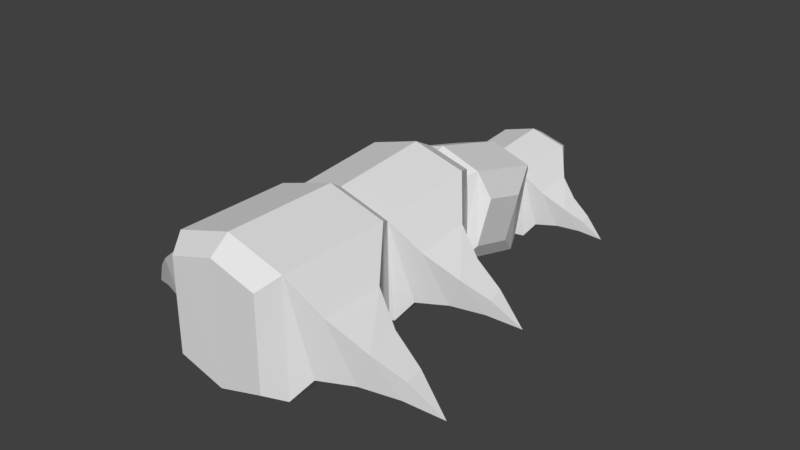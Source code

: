 # Source: xaphanspine.blend  (saved by Blender 2.79.0; exported with 4.5.12 LTS)
import bpy
from mathutils import Matrix  # noqa: F401  (used for matrix-valued properties, if any)

bpy.ops.wm.read_factory_settings(use_empty=True)
scene = bpy.context.scene
scene.name = 'Scene'

# ---- collections
col_collection_1 = bpy.data.collections.new('Collection 1'); scene.collection.children.link(col_collection_1)

# ---- materials (node trees are filled in below, after node groups)
mat_xaphanspine = bpy.data.materials.new('xaphanspine')
mat_xaphanspine.alpha_threshold = 0.0
mat_xaphanspine.use_transparent_shadow = False
mat_xaphanspine.roughness = 0.5
mat_xaphanspine.line_color = (0.0, 0.0, 0.0, 1.0)

# ---- material node trees

# ---- world
world_world = bpy.data.worlds.new('World'); scene.world = world_world
world_world.color = (0.05088, 0.05088, 0.05088)
world_world.use_sun_shadow = False
world_world.sun_shadow_jitter_overblur = 0.0
world_world.cycles.sampling_method = 'MANUAL'

# ---- meshes
me_base = bpy.data.meshes.new('Base')
me_base.from_pydata([(-0.07893, -0.04146, -0.03359), (-0.07893, 0.02667, -0.0456), (-0.09321, 0.03842, 0.02106), (-0.09321, -0.0297, 0.03307), (-0.0629, 0.06326, -0.07352), (-0.0629, -0.06062, -0.05167), (-0.0629, 0.08511, 0.05037), (-0.0629, -0.03878, 0.07221), (-0.1149, -0.0268, -0.03419), (-0.1083, 0.01314, -0.03856), (-0.1301, -0.02024, 0.003017), (-0.1235, 0.0197, -0.001352), (-0.1506, -0.01243, -0.04348), (-0.1469, 0.009125, -0.04607), (-0.1574, -0.008801, -0.02288), (-0.1538, 0.01276, -0.02547), (-0.1852, 0.00217, -0.06083), (0.07511, -0.04125, -0.03244), (0.07511, 0.02687, -0.04445), (0.08197, 0.03882, 0.02334), (0.08197, -0.0293, 0.03535), (0.0629, 0.06326, -0.07352), (0.0629, -0.06062, -0.05167), (0.0629, 0.08511, 0.05037), (0.0629, -0.03878, 0.07221), (6.51e-18, 0.08839, 0.06895), (1.136e-17, -0.0355, 0.09079), (7.061e-18, 0.05999, -0.0921), (1.191e-17, -0.0639, -0.07026), (1.224e-17, -0.0593, 0.07838), (-0.05032, -0.06192, 0.06352), (-0.05032, -0.07939, -0.03559), (1.268e-17, -0.08201, -0.05046), (0.05032, -0.06192, 0.06352), (0.05032, -0.07939, -0.03559), (-0.05032, 0.09023, -0.0655), (-0.05032, 0.1077, 0.03361), (6.036e-18, 0.0876, -0.08036), (5.595e-18, 0.1103, 0.04847), (0.05032, 0.09023, -0.0655), (0.05032, 0.1077, 0.03361)], [], [(9, 13, 15, 11), (25, 6, 7, 26), (7, 3, 0, 5), (4, 1, 2, 6), (27, 37, 39, 21), (5, 0, 1, 4), (24, 33, 34, 22), (6, 2, 3, 7), (4, 27, 28, 5), (0, 8, 9, 1), (1, 9, 11, 2), (3, 10, 8, 0), (2, 11, 10, 3), (13, 16, 15), (8, 12, 13, 9), (11, 15, 14, 10), (10, 14, 12, 8), (12, 16, 13), (15, 16, 14), (14, 16, 12), (25, 26, 24, 23), (24, 22, 17, 20), (21, 23, 19, 18), (23, 40, 38, 25), (22, 21, 18, 17), (5, 31, 30, 7), (23, 24, 20, 19), (21, 22, 28, 27), (18, 19, 20, 17), (30, 31, 32, 29), (33, 29, 32, 34), (28, 32, 31, 5), (22, 34, 32, 28), (7, 30, 29, 26), (26, 29, 33, 24), (38, 37, 35, 36), (38, 40, 39, 37), (6, 36, 35, 4), (21, 39, 40, 23), (25, 38, 36, 6), (4, 35, 37, 27)])
_uv = me_base.uv_layers.new(name='UVMap')
_uv.uv.foreach_set('vector', [0.7843, 0.8907, 0.7969, 0.892, 0.7984, 0.8852, 0.788, 0.8782, 0.6107, 0.7885, 0.6321, 0.7896, 0.631, 0.7489, 0.6107, 0.7506, 0.6101, 0.9161, 0.6215, 0.9046, 0.6186, 0.8826, 0.6115, 0.8758, 0.7595, 0.8987, 0.7739, 0.8928, 0.7767, 0.8708, 0.7608, 0.8584, 0.584, 0.8183, 0.584, 0.8091, 0.5672, 0.8073, 0.5635, 0.8168, 0.6053, 0.8576, 0.6138, 0.8523, 0.6134, 0.8299, 0.6045, 0.8168, 0.5621, 0.9145, 0.5701, 0.9107, 0.5712, 0.8785, 0.5634, 0.8742, 0.6321, 0.7896, 0.6472, 0.776, 0.6466, 0.7536, 0.631, 0.7489, 0.6045, 0.8168, 0.584, 0.8183, 0.584, 0.8563, 0.6053, 0.8576, 0.6138, 0.8523, 0.6255, 0.8474, 0.6232, 0.8344, 0.6134, 0.8299, 0.7739, 0.8928, 0.7843, 0.8907, 0.788, 0.8782, 0.7767, 0.8708, 0.6215, 0.9046, 0.6347, 0.8965, 0.631, 0.884, 0.6186, 0.8826, 0.6472, 0.776, 0.6599, 0.7709, 0.6617, 0.7579, 0.6466, 0.7536, 0.7969, 0.892, 0.8097, 0.8959, 0.7984, 0.8852, 0.6255, 0.8474, 0.6372, 0.8422, 0.636, 0.8352, 0.6232, 0.8344, 0.6599, 0.7709, 0.6726, 0.7698, 0.6735, 0.7627, 0.6617, 0.7579, 0.6347, 0.8965, 0.6452, 0.8895, 0.6436, 0.8826, 0.631, 0.884, 0.6372, 0.8422, 0.6494, 0.8365, 0.636, 0.8352, 0.6726, 0.7698, 0.6882, 0.7682, 0.6735, 0.7627, 0.6452, 0.8895, 0.6562, 0.8787, 0.6436, 0.8826, 0.6107, 0.7885, 0.6107, 0.7506, 0.5904, 0.7489, 0.5894, 0.7896, 0.5621, 0.9145, 0.5634, 0.8742, 0.5568, 0.8811, 0.5545, 0.9031, 0.7092, 0.8971, 0.7105, 0.8568, 0.6957, 0.8674, 0.6957, 0.8896, 0.5894, 0.7896, 0.593, 0.7997, 0.6107, 0.7981, 0.6107, 0.7885, 0.5627, 0.8576, 0.5635, 0.8168, 0.555, 0.8299, 0.5545, 0.8524, 0.6115, 0.8758, 0.6034, 0.8796, 0.6024, 0.9118, 0.6101, 0.9161, 0.5894, 0.7896, 0.5904, 0.7489, 0.5775, 0.7537, 0.5769, 0.776, 0.5635, 0.8168, 0.5627, 0.8576, 0.584, 0.8563, 0.584, 0.8183, 0.5545, 0.7755, 0.5769, 0.776, 0.5775, 0.7537, 0.5551, 0.7531, 0.6024, 0.9118, 0.6034, 0.8796, 0.5875, 0.8742, 0.5861, 0.9161, 0.5701, 0.9107, 0.5861, 0.9161, 0.5875, 0.8742, 0.5712, 0.8785, 0.584, 0.8563, 0.584, 0.8649, 0.6017, 0.8666, 0.6053, 0.8576, 0.5627, 0.8576, 0.5663, 0.8666, 0.584, 0.8649, 0.584, 0.8563, 0.631, 0.7489, 0.6274, 0.7405, 0.6107, 0.7424, 0.6107, 0.7506, 0.6107, 0.7506, 0.6107, 0.7424, 0.5941, 0.7405, 0.5904, 0.7489, 0.7357, 0.8568, 0.7343, 0.8987, 0.7506, 0.8944, 0.7516, 0.8621, 0.7357, 0.8568, 0.7194, 0.8611, 0.7184, 0.8933, 0.7343, 0.8987, 0.7608, 0.8584, 0.7516, 0.8621, 0.7506, 0.8944, 0.7595, 0.8987, 0.7092, 0.8971, 0.7184, 0.8933, 0.7194, 0.8611, 0.7105, 0.8568, 0.6107, 0.7885, 0.6107, 0.7981, 0.6285, 0.7997, 0.6321, 0.7896, 0.6045, 0.8168, 0.6009, 0.8073, 0.584, 0.8091, 0.584, 0.8183])
me_base.materials.append(mat_xaphanspine)
me_base.use_remesh_preserve_volume = False
me_base.use_remesh_preserve_attributes = False
me_base.use_mirror_vertex_groups = False
me_base.update()
me_basefront02 = bpy.data.meshes.new('BaseFront02')
me_basefront02.from_pydata([(0.09307, -0.1523, -0.03706), (0.09307, -0.07103, -0.04417), (0.1099, -0.06408, 0.03534), (0.1099, -0.1453, 0.04245), (0.07416, -0.02517, -0.0732), (0.07416, -0.1729, -0.06028), (0.07416, -0.01225, 0.07456), (0.07416, -0.16, 0.08749), (0.1355, -0.135, -0.03626), (0.1278, -0.08764, -0.03729), (0.1534, -0.1311, 0.008118), (0.1456, -0.08376, 0.00709), (0.1775, -0.1172, -0.04569), (0.1733, -0.09159, -0.04652), (0.1856, -0.115, -0.02113), (0.1814, -0.08944, -0.02195), (0.2183, -0.09824, -0.06457), (-0.09307, -0.1523, -0.03706), (-0.09307, -0.07103, -0.04417), (-0.1099, -0.06408, 0.03534), (-0.1099, -0.1453, 0.04245), (-0.07416, -0.02517, -0.0732), (-0.07416, -0.1729, -0.06028), (-0.07416, -0.01225, 0.07456), (-0.07416, -0.16, 0.08749), (3.147e-18, -0.01031, 0.09673), (2.764e-19, -0.1581, 0.1097), (2.984e-18, -0.02711, -0.09537), (1.135e-19, -0.1749, -0.08244), (-0.1355, -0.135, -0.03626), (-0.1278, -0.08764, -0.03729), (-0.1534, -0.1311, 0.008118), (-0.1456, -0.08376, 0.00709), (-0.1775, -0.1172, -0.04569), (-0.1733, -0.09159, -0.04652), (-0.1856, -0.115, -0.02113), (-0.1814, -0.08944, -0.02195), (-0.2183, -0.09824, -0.06457), (-2.255e-19, -0.1848, 0.09263), (0.05933, -0.1863, 0.0749), (0.05933, -0.1966, -0.04331), (-3.558e-19, -0.1982, -0.06104), (-0.05933, -0.1863, 0.0749), (-0.05933, -0.1966, -0.04331), (0.05933, 0.005671, -0.06101), (0.05933, 0.01601, 0.0572), (3.574e-18, 0.00412, -0.07874), (3.705e-18, 0.01756, 0.07493), (-0.05933, 0.005671, -0.06101), (-0.05933, 0.01601, 0.0572)], [], [(9, 11, 15, 13), (25, 26, 7, 6), (7, 5, 0, 3), (4, 6, 2, 1), (27, 21, 48, 46), (5, 4, 1, 0), (24, 22, 43, 42), (6, 7, 3, 2), (4, 5, 28, 27), (0, 1, 9, 8), (1, 2, 11, 9), (3, 0, 8, 10), (2, 3, 10, 11), (13, 15, 16), (8, 9, 13, 12), (11, 10, 14, 15), (10, 8, 12, 14), (12, 13, 16), (15, 14, 16), (14, 12, 16), (30, 34, 36, 32), (25, 23, 24, 26), (24, 20, 17, 22), (21, 18, 19, 23), (23, 25, 47, 49), (22, 17, 18, 21), (5, 7, 39, 40), (23, 19, 20, 24), (21, 27, 28, 22), (17, 29, 30, 18), (18, 30, 32, 19), (20, 31, 29, 17), (19, 32, 31, 20), (34, 37, 36), (29, 33, 34, 30), (32, 36, 35, 31), (31, 35, 33, 29), (33, 37, 34), (36, 37, 35), (35, 37, 33), (39, 38, 41, 40), (42, 43, 41, 38), (28, 5, 40, 41), (22, 28, 41, 43), (7, 26, 38, 39), (26, 24, 42, 38), (47, 45, 44, 46), (47, 46, 48, 49), (6, 4, 44, 45), (21, 23, 49, 48), (25, 6, 45, 47), (4, 27, 46, 44)])
_uv = me_basefront02.uv_layers.new(name='UVMap')
_uv.uv.foreach_set('vector', [0.8208, 0.8412, 0.8244, 0.8287, 0.8349, 0.8357, 0.8333, 0.8426, 0.632, 0.7217, 0.632, 0.6839, 0.6523, 0.6821, 0.6533, 0.7228, 0.8086, 0.7156, 0.8098, 0.6753, 0.817, 0.6821, 0.8199, 0.7041, 0.7959, 0.8492, 0.7972, 0.8089, 0.8131, 0.8213, 0.8103, 0.8433, 0.761, 0.7515, 0.7406, 0.75, 0.7442, 0.7405, 0.761, 0.7423, 0.7823, 0.7908, 0.7815, 0.75, 0.7903, 0.7631, 0.7908, 0.7855, 0.7605, 0.714, 0.7618, 0.6738, 0.7696, 0.678, 0.7686, 0.7103, 0.6533, 0.7228, 0.6523, 0.6821, 0.6679, 0.6868, 0.6684, 0.7092, 0.7815, 0.75, 0.7823, 0.7908, 0.761, 0.7895, 0.761, 0.7515, 0.7908, 0.7855, 0.7903, 0.7631, 0.8001, 0.7676, 0.8024, 0.7806, 0.8103, 0.8433, 0.8131, 0.8213, 0.8244, 0.8287, 0.8208, 0.8412, 0.8199, 0.7041, 0.817, 0.6821, 0.8294, 0.6834, 0.8331, 0.6959, 0.6684, 0.7092, 0.6679, 0.6868, 0.683, 0.6911, 0.6811, 0.7042, 0.8333, 0.8426, 0.8349, 0.8357, 0.8461, 0.8464, 0.8024, 0.7806, 0.8001, 0.7676, 0.8129, 0.7684, 0.8141, 0.7754, 0.6811, 0.7042, 0.683, 0.6911, 0.6948, 0.6959, 0.6938, 0.703, 0.8331, 0.6959, 0.8294, 0.6834, 0.842, 0.682, 0.8436, 0.6889, 0.8141, 0.7754, 0.8129, 0.7684, 0.8263, 0.7697, 0.6938, 0.703, 0.6948, 0.6959, 0.7094, 0.7014, 0.8436, 0.6889, 0.842, 0.682, 0.8546, 0.678, 0.7213, 0.838, 0.7087, 0.8386, 0.7076, 0.8316, 0.7185, 0.8253, 0.632, 0.7217, 0.6106, 0.7228, 0.6117, 0.6821, 0.632, 0.6839, 0.7605, 0.714, 0.7499, 0.7019, 0.7542, 0.6801, 0.7618, 0.6738, 0.7456, 0.8476, 0.7316, 0.8408, 0.7303, 0.8186, 0.7469, 0.8073, 0.6106, 0.7228, 0.632, 0.7217, 0.632, 0.7313, 0.6142, 0.7329, 0.7397, 0.7908, 0.7312, 0.7855, 0.7317, 0.7631, 0.7406, 0.75, 0.8098, 0.6753, 0.8086, 0.7156, 0.8008, 0.7113, 0.8018, 0.679, 0.6106, 0.7228, 0.5955, 0.7092, 0.5961, 0.6868, 0.6117, 0.6821, 0.7406, 0.75, 0.761, 0.7515, 0.761, 0.7895, 0.7397, 0.7908, 0.7312, 0.7855, 0.7196, 0.7806, 0.7219, 0.7676, 0.7317, 0.7631, 0.7316, 0.8408, 0.7213, 0.838, 0.7185, 0.8253, 0.7303, 0.8186, 0.7499, 0.7019, 0.7372, 0.6929, 0.7418, 0.6807, 0.7542, 0.6801, 0.5955, 0.7092, 0.5828, 0.7042, 0.581, 0.6911, 0.5961, 0.6868, 0.7087, 0.8386, 0.6957, 0.8416, 0.7076, 0.8316, 0.7196, 0.7806, 0.7079, 0.7754, 0.7091, 0.7684, 0.7219, 0.7676, 0.5828, 0.7042, 0.5701, 0.703, 0.5692, 0.6959, 0.581, 0.6911, 0.7372, 0.6929, 0.7272, 0.6852, 0.7293, 0.6785, 0.7418, 0.6807, 0.7079, 0.7754, 0.6957, 0.7697, 0.7091, 0.7684, 0.5701, 0.703, 0.5545, 0.7014, 0.5692, 0.6959, 0.7272, 0.6852, 0.7169, 0.6737, 0.7293, 0.6785, 0.8008, 0.7113, 0.7845, 0.7156, 0.7858, 0.6737, 0.8018, 0.679, 0.7686, 0.7103, 0.7696, 0.678, 0.7858, 0.6737, 0.7845, 0.7156, 0.761, 0.7895, 0.7823, 0.7908, 0.7787, 0.7998, 0.761, 0.798, 0.7397, 0.7908, 0.761, 0.7895, 0.761, 0.798, 0.7433, 0.7998, 0.6523, 0.6821, 0.632, 0.6839, 0.632, 0.6757, 0.6486, 0.6737, 0.632, 0.6839, 0.6117, 0.6821, 0.6153, 0.6737, 0.632, 0.6757, 0.7721, 0.8073, 0.788, 0.8127, 0.787, 0.8449, 0.7707, 0.8492, 0.7721, 0.8073, 0.7707, 0.8492, 0.7548, 0.8439, 0.7558, 0.8116, 0.7972, 0.8089, 0.7959, 0.8492, 0.787, 0.8449, 0.788, 0.8127, 0.7456, 0.8476, 0.7469, 0.8073, 0.7558, 0.8116, 0.7548, 0.8439, 0.632, 0.7217, 0.6533, 0.7228, 0.6497, 0.7329, 0.632, 0.7313, 0.7815, 0.75, 0.761, 0.7515, 0.761, 0.7423, 0.7778, 0.7405])
me_basefront02.materials.append(mat_xaphanspine)
me_basefront02.use_remesh_preserve_volume = False
me_basefront02.use_remesh_preserve_attributes = False
me_basefront02.use_mirror_vertex_groups = False
me_basefront02.update()
me_baseback01 = bpy.data.meshes.new('BaseBack01')
me_baseback01.from_pydata([(-0.06515, 0.01244, -0.0356), (-0.06515, 0.06932, -0.04057), (-0.07693, 0.07419, 0.01508), (-0.07693, 0.01731, 0.02006), (-0.05192, 0.1014, -0.0609), (-0.05192, -0.002012, -0.05185), (-0.05192, 0.1105, 0.04254), (-0.05192, 0.007038, 0.05159), (-0.09485, 0.02454, -0.03504), (-0.08943, 0.0577, -0.03576), (-0.1074, 0.02726, -0.003972), (-0.1019, 0.06041, -0.004691), (-0.1243, 0.03702, -0.04164), (-0.1213, 0.05493, -0.04222), (-0.1299, 0.03853, -0.02444), (-0.1269, 0.05644, -0.02502), (-0.1528, 0.05028, -0.05486), (0.06515, 0.01244, -0.0356), (0.06515, 0.06932, -0.04057), (0.07693, 0.07419, 0.01508), (0.07693, 0.01731, 0.02006), (0.05192, 0.1014, -0.0609), (0.05192, -0.002012, -0.05185), (0.05192, 0.1105, 0.04254), (0.05192, 0.007038, 0.05159), (2.173e-17, 0.1118, 0.05805), (2.374e-17, 0.008395, 0.0671), (2.184e-17, 0.1001, -0.07641), (2.385e-17, -0.003369, -0.06736), (0.09485, 0.02454, -0.03504), (0.08943, 0.0577, -0.03576), (0.1074, 0.02726, -0.003972), (0.1019, 0.06041, -0.004691), (0.1243, 0.03702, -0.04164), (0.1213, 0.05493, -0.04222), (0.1299, 0.03853, -0.02444), (0.1269, 0.05644, -0.02502), (0.1528, 0.05028, -0.05486), (2.409e-17, -0.01028, 0.05519), (-0.04153, -0.01137, 0.04278), (-0.04153, -0.0186, -0.03997), (2.418e-17, -0.01969, -0.05238), (0.04153, -0.01137, 0.04278), (0.04153, -0.0186, -0.03997), (-0.04153, 0.123, -0.05236), (-0.04153, 0.1303, 0.03039), (2.143e-17, 0.1219, -0.06477), (2.134e-17, 0.1313, 0.0428), (0.04153, 0.123, -0.05236), (0.04153, 0.1303, 0.03039)], [], [(9, 13, 15, 11), (25, 6, 7, 26), (7, 3, 0, 5), (4, 1, 2, 6), (27, 46, 48, 21), (5, 0, 1, 4), (24, 42, 43, 22), (6, 2, 3, 7), (4, 27, 28, 5), (0, 8, 9, 1), (1, 9, 11, 2), (3, 10, 8, 0), (2, 11, 10, 3), (13, 16, 15), (8, 12, 13, 9), (11, 15, 14, 10), (10, 14, 12, 8), (12, 16, 13), (15, 16, 14), (14, 16, 12), (30, 32, 36, 34), (25, 26, 24, 23), (24, 22, 17, 20), (21, 23, 19, 18), (23, 49, 47, 25), (22, 21, 18, 17), (5, 40, 39, 7), (23, 24, 20, 19), (21, 22, 28, 27), (17, 18, 30, 29), (18, 19, 32, 30), (20, 17, 29, 31), (19, 20, 31, 32), (34, 36, 37), (29, 30, 34, 33), (32, 31, 35, 36), (31, 29, 33, 35), (33, 34, 37), (36, 35, 37), (35, 33, 37), (39, 40, 41, 38), (42, 38, 41, 43), (28, 41, 40, 5), (22, 43, 41, 28), (7, 39, 38, 26), (26, 38, 42, 24), (47, 46, 44, 45), (47, 49, 48, 46), (6, 45, 44, 4), (21, 48, 49, 23), (25, 47, 45, 6), (4, 44, 46, 27)])
_uv = me_baseback01.uv_layers.new(name='UVMap')
_uv.uv.foreach_set('vector', [0.8208, 0.8412, 0.8333, 0.8426, 0.8349, 0.8357, 0.8244, 0.8287, 0.632, 0.7217, 0.6533, 0.7228, 0.6523, 0.6821, 0.632, 0.6839, 0.8086, 0.7156, 0.8199, 0.7041, 0.817, 0.6821, 0.8098, 0.6753, 0.7959, 0.8492, 0.8103, 0.8433, 0.8131, 0.8213, 0.7972, 0.8089, 0.761, 0.7515, 0.761, 0.7423, 0.7442, 0.7405, 0.7406, 0.75, 0.7823, 0.7908, 0.7908, 0.7855, 0.7903, 0.7631, 0.7815, 0.75, 0.7605, 0.714, 0.7686, 0.7103, 0.7696, 0.678, 0.7618, 0.6738, 0.6533, 0.7228, 0.6684, 0.7092, 0.6679, 0.6868, 0.6523, 0.6821, 0.7815, 0.75, 0.761, 0.7515, 0.761, 0.7895, 0.7823, 0.7908, 0.7908, 0.7855, 0.8024, 0.7806, 0.8001, 0.7676, 0.7903, 0.7631, 0.8103, 0.8433, 0.8208, 0.8412, 0.8244, 0.8287, 0.8131, 0.8213, 0.8199, 0.7041, 0.8331, 0.6959, 0.8294, 0.6834, 0.817, 0.6821, 0.6684, 0.7092, 0.6811, 0.7042, 0.683, 0.6911, 0.6679, 0.6868, 0.8333, 0.8426, 0.8461, 0.8464, 0.8349, 0.8357, 0.8024, 0.7806, 0.8141, 0.7754, 0.8129, 0.7684, 0.8001, 0.7676, 0.6811, 0.7042, 0.6938, 0.703, 0.6948, 0.6959, 0.683, 0.6911, 0.8331, 0.6959, 0.8436, 0.6889, 0.842, 0.682, 0.8294, 0.6834, 0.8141, 0.7754, 0.8263, 0.7697, 0.8129, 0.7684, 0.6938, 0.703, 0.7094, 0.7014, 0.6948, 0.6959, 0.8436, 0.6889, 0.8546, 0.678, 0.842, 0.682, 0.7213, 0.838, 0.7185, 0.8253, 0.7076, 0.8316, 0.7087, 0.8386, 0.632, 0.7217, 0.632, 0.6839, 0.6117, 0.6821, 0.6106, 0.7228, 0.7605, 0.714, 0.7618, 0.6738, 0.7542, 0.6801, 0.7499, 0.7019, 0.7456, 0.8476, 0.7469, 0.8073, 0.7303, 0.8186, 0.7316, 0.8408, 0.6106, 0.7228, 0.6142, 0.7329, 0.632, 0.7313, 0.632, 0.7217, 0.7397, 0.7908, 0.7406, 0.75, 0.7317, 0.7631, 0.7312, 0.7855, 0.8098, 0.6753, 0.8018, 0.679, 0.8008, 0.7113, 0.8086, 0.7156, 0.6106, 0.7228, 0.6117, 0.6821, 0.5961, 0.6868, 0.5955, 0.7092, 0.7406, 0.75, 0.7397, 0.7908, 0.761, 0.7895, 0.761, 0.7515, 0.7312, 0.7855, 0.7317, 0.7631, 0.7219, 0.7676, 0.7196, 0.7806, 0.7316, 0.8408, 0.7303, 0.8186, 0.7185, 0.8253, 0.7213, 0.838, 0.7499, 0.7019, 0.7542, 0.6801, 0.7418, 0.6807, 0.7372, 0.6929, 0.5955, 0.7092, 0.5961, 0.6868, 0.581, 0.6911, 0.5828, 0.7042, 0.7087, 0.8386, 0.7076, 0.8316, 0.6957, 0.8416, 0.7196, 0.7806, 0.7219, 0.7676, 0.7091, 0.7684, 0.7079, 0.7754, 0.5828, 0.7042, 0.581, 0.6911, 0.5692, 0.6959, 0.5701, 0.703, 0.7372, 0.6929, 0.7418, 0.6807, 0.7293, 0.6785, 0.7272, 0.6852, 0.7079, 0.7754, 0.7091, 0.7684, 0.6957, 0.7697, 0.5701, 0.703, 0.5692, 0.6959, 0.5545, 0.7014, 0.7272, 0.6852, 0.7293, 0.6785, 0.7169, 0.6737, 0.8008, 0.7113, 0.8018, 0.679, 0.7858, 0.6737, 0.7845, 0.7156, 0.7686, 0.7103, 0.7845, 0.7156, 0.7858, 0.6737, 0.7696, 0.678, 0.761, 0.7895, 0.761, 0.798, 0.7787, 0.7998, 0.7823, 0.7908, 0.7397, 0.7908, 0.7433, 0.7998, 0.761, 0.798, 0.761, 0.7895, 0.6523, 0.6821, 0.6486, 0.6737, 0.632, 0.6757, 0.632, 0.6839, 0.632, 0.6839, 0.632, 0.6757, 0.6153, 0.6737, 0.6117, 0.6821, 0.7721, 0.8073, 0.7707, 0.8492, 0.787, 0.8449, 0.788, 0.8127, 0.7721, 0.8073, 0.7558, 0.8116, 0.7548, 0.8439, 0.7707, 0.8492, 0.7972, 0.8089, 0.788, 0.8127, 0.787, 0.8449, 0.7959, 0.8492, 0.7456, 0.8476, 0.7548, 0.8439, 0.7558, 0.8116, 0.7469, 0.8073, 0.632, 0.7217, 0.632, 0.7313, 0.6497, 0.7329, 0.6533, 0.7228, 0.7815, 0.75, 0.7778, 0.7405, 0.761, 0.7423, 0.761, 0.7515])
me_baseback01.materials.append(mat_xaphanspine)
me_baseback01.use_remesh_preserve_volume = False
me_baseback01.use_remesh_preserve_attributes = False
me_baseback01.use_mirror_vertex_groups = False
me_baseback01.update()
me_pommel = bpy.data.meshes.new('Pommel')
me_pommel.from_pydata([], [], [])
me_pommel.use_remesh_preserve_volume = False
me_pommel.use_remesh_preserve_attributes = False
me_pommel.use_mirror_vertex_groups = False
me_pommel.update()
me_basefront03 = bpy.data.meshes.new('BaseFront03')
me_basefront03.from_pydata([(0.1163, -0.1806, -0.09591), (0.1163, -0.08018, -0.07821), (0.1374, -0.0975, 0.02004), (0.1374, -0.1979, 0.002335), (0.09271, -0.01542, -0.09843), (0.09271, -0.198, -0.1306), (0.09271, -0.04761, 0.08417), (0.09271, -0.2302, 0.05197), (0.1694, -0.16, -0.08936), (0.1597, -0.1025, -0.07528), (0.1917, -0.1697, -0.03452), (0.182, -0.1121, -0.02044), (0.2219, -0.1354, -0.09498), (0.2166, -0.1042, -0.0877), (0.232, -0.1408, -0.06462), (0.2267, -0.1096, -0.05734), (0.2729, -0.1064, -0.1116), (-0.1163, -0.1806, -0.09591), (-0.1163, -0.08018, -0.07821), (-0.1374, -0.0975, 0.02004), (-0.1374, -0.1979, 0.002335), (-0.09271, -0.01542, -0.09843), (-0.09271, -0.198, -0.1306), (-0.09271, -0.04761, 0.08417), (-0.09271, -0.2302, 0.05197), (-7.228e-18, -0.05244, 0.1116), (-7.906e-20, -0.235, 0.07936), (-8.041e-18, -0.01059, -0.1258), (-8.922e-19, -0.1932, -0.158), (-0.1694, -0.16, -0.08936), (-0.1597, -0.1025, -0.07528), (-0.1917, -0.1697, -0.03452), (-0.182, -0.1121, -0.02044), (-0.2219, -0.1354, -0.09498), (-0.2166, -0.1042, -0.0877), (-0.232, -0.1408, -0.06462), (-0.2267, -0.1096, -0.05734), (-0.2729, -0.1064, -0.1116), (1.049e-18, -0.2617, 0.05018), (0.07416, -0.2579, 0.02826), (0.07416, -0.2321, -0.1178), (3.986e-19, -0.2283, -0.1397), (-0.07416, -0.2579, 0.02826), (-0.07416, -0.2321, -0.1178), (0.07416, 0.01788, -0.07373), (0.07416, -0.007874, 0.07235), (-9.39e-18, 0.02175, -0.09564), (-8.739e-18, -0.01174, 0.09426), (-0.07416, 0.01788, -0.07373), (-0.07416, -0.007874, 0.07235)], [], [(9, 11, 15, 13), (25, 26, 7, 6), (7, 5, 0, 3), (4, 6, 2, 1), (27, 21, 48, 46), (5, 4, 1, 0), (24, 22, 43, 42), (6, 7, 3, 2), (4, 5, 28, 27), (0, 1, 9, 8), (1, 2, 11, 9), (3, 0, 8, 10), (2, 3, 10, 11), (13, 15, 16), (8, 9, 13, 12), (11, 10, 14, 15), (10, 8, 12, 14), (12, 13, 16), (15, 14, 16), (14, 12, 16), (30, 34, 36, 32), (25, 23, 24, 26), (24, 20, 17, 22), (21, 18, 19, 23), (23, 25, 47, 49), (22, 17, 18, 21), (5, 7, 39, 40), (23, 19, 20, 24), (21, 27, 28, 22), (17, 29, 30, 18), (18, 30, 32, 19), (20, 31, 29, 17), (19, 32, 31, 20), (34, 37, 36), (29, 33, 34, 30), (32, 36, 35, 31), (31, 35, 33, 29), (33, 37, 34), (36, 37, 35), (35, 37, 33), (39, 38, 41, 40), (42, 43, 41, 38), (28, 5, 40, 41), (22, 28, 41, 43), (7, 26, 38, 39), (26, 24, 42, 38), (47, 45, 44, 46), (47, 46, 48, 49), (6, 4, 44, 45), (21, 23, 49, 48), (25, 6, 45, 47), (4, 27, 46, 44)])
_uv = me_basefront03.uv_layers.new(name='UVMap')
_uv.uv.foreach_set('vector', [0.8208, 0.8412, 0.8244, 0.8287, 0.8349, 0.8357, 0.8333, 0.8426, 0.632, 0.7217, 0.632, 0.6839, 0.6523, 0.6821, 0.6533, 0.7228, 0.8086, 0.7156, 0.8098, 0.6753, 0.817, 0.6821, 0.8199, 0.7041, 0.7959, 0.8492, 0.7972, 0.8089, 0.8131, 0.8213, 0.8103, 0.8433, 0.761, 0.7515, 0.7406, 0.75, 0.7442, 0.7405, 0.761, 0.7423, 0.7823, 0.7908, 0.7815, 0.75, 0.7903, 0.7631, 0.7908, 0.7855, 0.7605, 0.714, 0.7618, 0.6738, 0.7696, 0.678, 0.7686, 0.7103, 0.6533, 0.7228, 0.6523, 0.6821, 0.6679, 0.6868, 0.6684, 0.7092, 0.7815, 0.75, 0.7823, 0.7908, 0.761, 0.7895, 0.761, 0.7515, 0.7908, 0.7855, 0.7903, 0.7631, 0.8001, 0.7676, 0.8024, 0.7806, 0.8103, 0.8433, 0.8131, 0.8213, 0.8244, 0.8287, 0.8208, 0.8412, 0.8199, 0.7041, 0.817, 0.6821, 0.8294, 0.6834, 0.8331, 0.6959, 0.6684, 0.7092, 0.6679, 0.6868, 0.683, 0.6911, 0.6811, 0.7042, 0.8333, 0.8426, 0.8349, 0.8357, 0.8461, 0.8464, 0.8024, 0.7806, 0.8001, 0.7676, 0.8129, 0.7684, 0.8141, 0.7754, 0.6811, 0.7042, 0.683, 0.6911, 0.6948, 0.6959, 0.6938, 0.703, 0.8331, 0.6959, 0.8294, 0.6834, 0.842, 0.682, 0.8436, 0.6889, 0.8141, 0.7754, 0.8129, 0.7684, 0.8263, 0.7697, 0.6938, 0.703, 0.6948, 0.6959, 0.7094, 0.7014, 0.8436, 0.6889, 0.842, 0.682, 0.8546, 0.678, 0.7213, 0.838, 0.7087, 0.8386, 0.7076, 0.8316, 0.7185, 0.8253, 0.632, 0.7217, 0.6106, 0.7228, 0.6117, 0.6821, 0.632, 0.6839, 0.7605, 0.714, 0.7499, 0.7019, 0.7542, 0.6801, 0.7618, 0.6738, 0.7456, 0.8476, 0.7316, 0.8408, 0.7303, 0.8186, 0.7469, 0.8073, 0.6106, 0.7228, 0.632, 0.7217, 0.632, 0.7313, 0.6142, 0.7329, 0.7397, 0.7908, 0.7312, 0.7855, 0.7317, 0.7631, 0.7406, 0.75, 0.8098, 0.6753, 0.8086, 0.7156, 0.8008, 0.7113, 0.8018, 0.679, 0.6106, 0.7228, 0.5955, 0.7092, 0.5961, 0.6868, 0.6117, 0.6821, 0.7406, 0.75, 0.761, 0.7515, 0.761, 0.7895, 0.7397, 0.7908, 0.7312, 0.7855, 0.7196, 0.7806, 0.7219, 0.7676, 0.7317, 0.7631, 0.7316, 0.8408, 0.7213, 0.838, 0.7185, 0.8253, 0.7303, 0.8186, 0.7499, 0.7019, 0.7372, 0.6929, 0.7418, 0.6807, 0.7542, 0.6801, 0.5955, 0.7092, 0.5828, 0.7042, 0.581, 0.6911, 0.5961, 0.6868, 0.7087, 0.8386, 0.6957, 0.8416, 0.7076, 0.8316, 0.7196, 0.7806, 0.7079, 0.7754, 0.7091, 0.7684, 0.7219, 0.7676, 0.5828, 0.7042, 0.5701, 0.703, 0.5692, 0.6959, 0.581, 0.6911, 0.7372, 0.6929, 0.7272, 0.6852, 0.7293, 0.6785, 0.7418, 0.6807, 0.7079, 0.7754, 0.6957, 0.7697, 0.7091, 0.7684, 0.5701, 0.703, 0.5545, 0.7014, 0.5692, 0.6959, 0.7272, 0.6852, 0.7169, 0.6737, 0.7293, 0.6785, 0.8008, 0.7113, 0.7845, 0.7156, 0.7858, 0.6737, 0.8018, 0.679, 0.7686, 0.7103, 0.7696, 0.678, 0.7858, 0.6737, 0.7845, 0.7156, 0.761, 0.7895, 0.7823, 0.7908, 0.7787, 0.7998, 0.761, 0.798, 0.7397, 0.7908, 0.761, 0.7895, 0.761, 0.798, 0.7433, 0.7998, 0.6523, 0.6821, 0.632, 0.6839, 0.632, 0.6757, 0.6486, 0.6737, 0.632, 0.6839, 0.6117, 0.6821, 0.6153, 0.6737, 0.632, 0.6757, 0.7721, 0.8073, 0.788, 0.8127, 0.787, 0.8449, 0.7707, 0.8492, 0.7721, 0.8073, 0.7707, 0.8492, 0.7548, 0.8439, 0.7558, 0.8116, 0.7972, 0.8089, 0.7959, 0.8492, 0.787, 0.8449, 0.788, 0.8127, 0.7456, 0.8476, 0.7469, 0.8073, 0.7558, 0.8116, 0.7548, 0.8439, 0.632, 0.7217, 0.6533, 0.7228, 0.6497, 0.7329, 0.632, 0.7313, 0.7815, 0.75, 0.761, 0.7515, 0.761, 0.7423, 0.7778, 0.7405])
me_basefront03.materials.append(mat_xaphanspine)
me_basefront03.use_remesh_preserve_volume = False
me_basefront03.use_remesh_preserve_attributes = False
me_basefront03.use_mirror_vertex_groups = False
me_basefront03.update()
me_head_001 = bpy.data.meshes.new('Head.001')
me_head_001.from_pydata([], [], [])
me_head_001.use_remesh_preserve_volume = False
me_head_001.use_remesh_preserve_attributes = False
me_head_001.use_mirror_vertex_groups = False
me_head_001.update()

# ---- objects
ob_base = bpy.data.objects.new('Base', me_base)
ob_basefront02 = bpy.data.objects.new('BaseFront02', me_basefront02)
ob_baseback01 = bpy.data.objects.new('BaseBack01', me_baseback01)
ob_pommel = bpy.data.objects.new('Pommel', me_pommel)
ob_basefront03 = bpy.data.objects.new('BaseFront03', me_basefront03)
ob_head = bpy.data.objects.new('Head', me_head_001)

# ---- transforms, parenting, visibility, modifiers, constraints
ob_base.location = (0.0, 0.0, 0.0)
ob_base.rotation_euler = (-0.08727, -1.935e-17, 8.449e-19)
ob_base.lineart.crease_threshold = 0.0
ob_basefront02.parent = ob_base
ob_basefront02.location = (0.0, -0.06, 0.02)
ob_basefront02.rotation_euler = (0.2618, 5.747e-17, 7.566e-18)
ob_basefront02.lineart.crease_threshold = 0.0
ob_baseback01.parent = ob_base
ob_baseback01.location = (0.0, 0.1, -0.02)
ob_baseback01.rotation_euler = (0.2618, 5.747e-17, 7.566e-18)
ob_baseback01.lineart.crease_threshold = 0.0
ob_pommel.parent = ob_baseback01
ob_pommel.matrix_parent_inverse = Matrix(((1.0, 3.373e-18, -3.856e-17, -1.906e-18), (3.373e-18, 0.9848, 0.1736, -0.09142), (3.856e-17, -0.1736, 0.9848, 0.0452), (0.0, 0.0, 0.0, 1.0)))
ob_pommel.location = (2.249e-18, 0.1665, -0.004235)
ob_pommel.lineart.crease_threshold = 0.0
ob_basefront03.location = (0.0, -0.22, 0.01)
ob_basefront03.rotation_euler = (-0.1745, -3.856e-17, 3.373e-18)
ob_basefront03.scale = (0.9, 0.9, 0.9)
ob_basefront03.lineart.crease_threshold = 0.0
ob_head.parent = ob_basefront03
ob_head.matrix_parent_inverse = Matrix(((1.0, 0.0, 0.0, 0.0), (0.0, 1.0, 0.0, 0.46), (0.0, 0.0, 1.0, -0.03), (0.0, 0.0, 0.0, 1.0)))
ob_head.location = (0.0, -0.69, -0.02)
ob_head.lineart.crease_threshold = 0.0

# ---- collection membership
col_collection_1.objects.link(ob_base)
col_collection_1.objects.link(ob_basefront02)
col_collection_1.objects.link(ob_baseback01)
col_collection_1.objects.link(ob_pommel)
col_collection_1.objects.link(ob_basefront03)
col_collection_1.objects.link(ob_head)

# ---- scene / render settings (as saved in the file)
scene.frame_start = 1; scene.frame_end = 250; scene.frame_set(1)
scene.render.engine = 'BLENDER_EEVEE_NEXT'
scene.render.resolution_percentage = 50
scene.render.dither_intensity = 0.0
scene.cycles.use_denoising = False
scene.cycles.samples = 128
scene.cycles.sampling_pattern = 'TABULATED_SOBOL'
scene.cycles.use_adaptive_sampling = False
scene.cycles.use_light_tree = False
scene.cycles.blur_glossy = 0.0
scene.cycles.sample_clamp_indirect = 0.0
scene.view_settings.view_transform = 'Standard'
bpy.context.view_layer.update()

# ---- added for rendering (the .blend has no active camera and no usable light): camera, sun
cam_auto = bpy.data.cameras.new('AutoCamera')
cam_auto.lens = 50.0
cam_auto.sensor_width = 36.0
cam_auto.clip_end = 1000.0
ob_auto_camera = bpy.data.objects.new('AutoCamera', cam_auto)
scene.collection.objects.link(ob_auto_camera)
ob_auto_camera.location = (0.845895, -1.13317, 0.684881)
ob_auto_camera.rotation_euler = (1.09748, -7.21219e-08, 0.694738)
scene.camera = ob_auto_camera
light_auto_sun = bpy.data.lights.new('AutoSun', 'SUN')
light_auto_sun.energy = 3.0
light_auto_sun.angle = 0.0523599
ob_auto_sun = bpy.data.objects.new('AutoSun', light_auto_sun)
scene.collection.objects.link(ob_auto_sun)
ob_auto_sun.rotation_euler = (0.872665, 0.174533, 0.523599)
bpy.context.view_layer.update()
